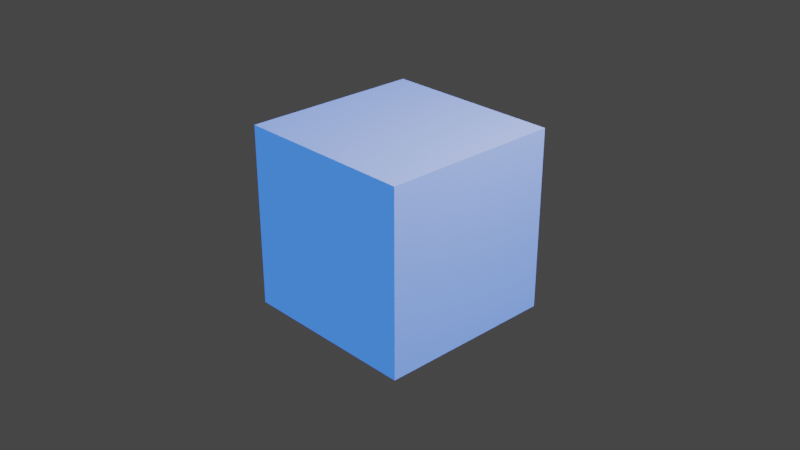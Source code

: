 # Source: 001x.blend  (saved by Blender 3.0.42; exported with 4.5.12 LTS)
import bpy
from mathutils import Matrix  # noqa: F401  (used for matrix-valued properties, if any)

bpy.ops.wm.read_factory_settings(use_empty=True)
scene = bpy.context.scene
scene.name = 'Scene'

# ---- collections
col_collection = bpy.data.collections.new('Collection'); scene.collection.children.link(col_collection)

# ---- materials (node trees are filled in below, after node groups)
mat_material = bpy.data.materials.new('Material')
mat_material.alpha_threshold = 0.0
mat_material.use_transparent_shadow = False
mat_material.line_color = (0.0, 0.0, 0.0, 1.0)

# ---- material node trees
mat_material.use_nodes = True; mat_material.node_tree.nodes.clear()
_N = mat_material.node_tree.nodes; _L = mat_material.node_tree.links
n0 = _N.new('ShaderNodeOutputMaterial'); n0.name = 'Material Output'; n0.location = (300, 300)
n1 = _N.new('ShaderNodeBsdfPrincipled'); n1.name = 'Principled BSDF'; n1.location = (10, 300)
n1.distribution = 'GGX'
n1.subsurface_method = 'RANDOM_WALK_SKIN'
n1.inputs[2].default_value = 0.4
n1.inputs[3].default_value = 1.45
n1.inputs[27].default_value = (0.01245, 0.1734, 1.0, 1.0)
n1.inputs[28].default_value = 0.9
_L.new(n1.outputs[0], n0.inputs[0])
n0.is_active_output = True

# ---- world
world_world = bpy.data.worlds.new('World'); scene.world = world_world
world_world.use_nodes = True; world_world.node_tree.nodes.clear()
_N = world_world.node_tree.nodes; _L = world_world.node_tree.links
n0 = _N.new('ShaderNodeOutputWorld'); n0.name = 'World Output'; n0.location = (300, 300)
n1 = _N.new('ShaderNodeBackground'); n1.name = 'Background'; n1.location = (10, 300)
n1.inputs[0].default_value = (0.05088, 0.05088, 0.05088, 1.0)
_L.new(n1.outputs[0], n0.inputs[0])
n0.is_active_output = True
world_world.color = (0.05088, 0.05088, 0.05088)
world_world.use_sun_shadow = False
world_world.sun_shadow_jitter_overblur = 0.0

# ---- cameras
cam_camera = bpy.data.cameras.new('Camera')
cam_camera.clip_end = 100.0
cam_camera.ortho_scale = 7.314

# ---- lights
light_light = bpy.data.lights.new('Light', 'POINT')
light_light.transmission_factor = 0.0
light_light.energy = 1000.0
light_light.shadow_soft_size = 0.1
light_light.shadow_maximum_resolution = 0.006
light_light.use_absolute_resolution = True

# ---- meshes
me_cube = bpy.data.meshes.new('Cube')
me_cube.from_pydata([(1.0, 1.0, 1.0), (1.0, 1.0, -1.0), (1.0, -1.0, 1.0), (1.0, -1.0, -1.0), (-1.0, 1.0, 1.0), (-1.0, 1.0, -1.0), (-1.0, -1.0, 1.0), (-1.0, -1.0, -1.0)], [], [(0, 4, 6, 2), (3, 2, 6, 7), (7, 6, 4, 5), (5, 1, 3, 7), (1, 0, 2, 3), (5, 4, 0, 1)])
_uv = me_cube.uv_layers.new(name='UVMap')
_uv.uv.foreach_set('vector', [0.625, 0.5, 0.875, 0.5, 0.875, 0.75, 0.625, 0.75, 0.375, 0.75, 0.625, 0.75, 0.625, 1.0, 0.375, 1.0, 0.375, 0.0, 0.625, 0.0, 0.625, 0.25, 0.375, 0.25, 0.125, 0.5, 0.375, 0.5, 0.375, 0.75, 0.125, 0.75, 0.375, 0.5, 0.625, 0.5, 0.625, 0.75, 0.375, 0.75, 0.375, 0.25, 0.625, 0.25, 0.625, 0.5, 0.375, 0.5])
me_cube.materials.append(mat_material)
me_cube.use_remesh_preserve_volume = False
me_cube.use_remesh_preserve_attributes = False
me_cube.use_mirror_vertex_groups = False
me_cube.update()

# ---- objects
ob_cube = bpy.data.objects.new('Cube', me_cube)
ob_light = bpy.data.objects.new('Light', light_light)
ob_camera = bpy.data.objects.new('Camera', cam_camera)

# ---- transforms, parenting, visibility, modifiers, constraints
ob_cube.location = (0.0, 0.0, 0.0)
ob_cube.lock_rotations_4d = False
ob_cube.empty_display_type = 'ARROWS'
ob_cube.lineart.crease_threshold = 0.0
ob_light.location = (4.076, 1.005, 5.904)
ob_light.rotation_euler = (0.6503, 0.05522, 1.866)
ob_light.lock_rotations_4d = False
ob_light.empty_display_type = 'ARROWS'
ob_light.color = (0.0, 0.0, 0.0, 0.0)
ob_light.lineart.crease_threshold = 0.0
ob_camera.location = (7.359, -6.926, 4.958)
ob_camera.rotation_euler = (1.109, 0.0, 0.8149)
ob_camera.lock_rotations_4d = False
ob_camera.empty_display_type = 'ARROWS'
ob_camera.color = (0.0, 0.0, 0.0, 0.0)
ob_camera.display_type = 'WIRE'
ob_camera.lineart.crease_threshold = 0.0

# ---- collection membership
col_collection.objects.link(ob_cube)
col_collection.objects.link(ob_light)
col_collection.objects.link(ob_camera)

# ---- scene / render settings (as saved in the file)
scene.camera = ob_camera
scene.frame_start = 1; scene.frame_end = 250; scene.frame_set(1)
scene.render.engine = 'BLENDER_EEVEE_NEXT'
scene.cycles.sampling_pattern = 'TABULATED_SOBOL'
scene.cycles.use_light_tree = False
scene.view_settings.view_transform = 'Filmic'
bpy.context.view_layer.update()
